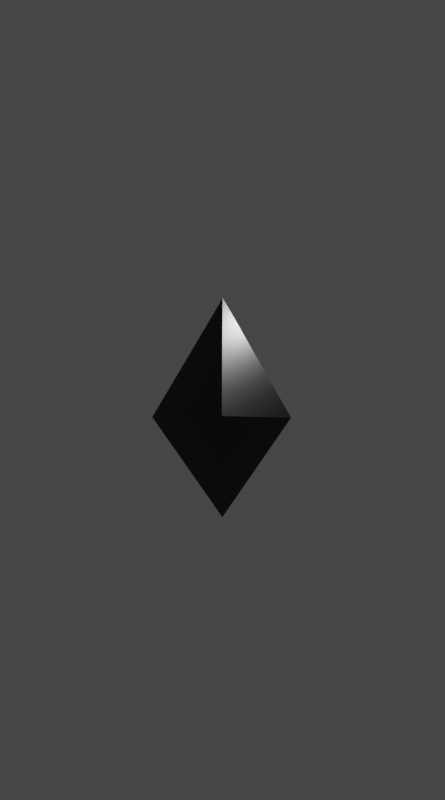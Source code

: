 # Source: eth1.blend  (saved by Blender 3.6.11; exported with 4.5.12 LTS)
import bpy
from mathutils import Matrix  # noqa: F401  (used for matrix-valued properties, if any)

bpy.ops.wm.read_factory_settings(use_empty=True)
scene = bpy.context.scene
scene.name = 'Scene'

# ---- collections
col_collection = bpy.data.collections.new('Collection'); scene.collection.children.link(col_collection)

# ---- materials (node trees are filled in below, after node groups)
mat_eth = bpy.data.materials.new('Eth')
mat_eth.use_transparent_shadow = False
mat_outline = bpy.data.materials.new('Outline')
mat_outline.alpha_threshold = 0.0
mat_outline.use_transparent_shadow = False
mat_outline.line_color = (0.0, 0.0, 0.0, 1.0)

# ---- material node trees
mat_eth.use_nodes = True; mat_eth.node_tree.nodes.clear()
_N = mat_eth.node_tree.nodes; _L = mat_eth.node_tree.links
n0 = _N.new('ShaderNodeBsdfPrincipled'); n0.name = 'Principled BSDF'; n0.location = (10, 300)
n0.distribution = 'GGX'
n0.subsurface_method = 'BURLEY'
n0.inputs[0].default_value = (0.504, 0.03794, 0.7996, 1.0)
n0.inputs[3].default_value = 1.45
n0.inputs[8].default_value = 1.0
n0.inputs[10].default_value = 0.5
n0.inputs[24].default_value = 0.1
n0.inputs[27].default_value = (0.0, 0.0, 0.0, 1.0)
n0.inputs[28].default_value = 1.0
n1 = _N.new('ShaderNodeOutputMaterial'); n1.name = 'Material Output'; n1.location = (300, 300)
_L.new(n0.outputs[0], n1.inputs[0])
n1.is_active_output = True
mat_outline.use_nodes = True; mat_outline.node_tree.nodes.clear()
_N = mat_outline.node_tree.nodes; _L = mat_outline.node_tree.links
n0 = _N.new('ShaderNodeOutputMaterial'); n0.name = 'Material Output'; n0.location = (300, 300)
n1 = _N.new('ShaderNodeBsdfPrincipled'); n1.name = 'Principled BSDF'; n1.location = (10, 300)
n1.distribution = 'GGX'
n1.subsurface_method = 'BURLEY'
n1.inputs[0].default_value = (0.0, 0.0, 0.0, 1.0)
n1.inputs[2].default_value = 0.4
n1.inputs[3].default_value = 1.45
n1.inputs[27].default_value = (0.0, 0.0, 0.0, 1.0)
n1.inputs[28].default_value = 1.0
_L.new(n1.outputs[0], n0.inputs[0])
n0.is_active_output = True

# ---- world
world_world = bpy.data.worlds.new('World'); scene.world = world_world
world_world.use_nodes = True; world_world.node_tree.nodes.clear()
_N = world_world.node_tree.nodes; _L = world_world.node_tree.links
n0 = _N.new('ShaderNodeOutputWorld'); n0.name = 'World Output'; n0.location = (300, 300)
n1 = _N.new('ShaderNodeBackground'); n1.name = 'Background'; n1.location = (10, 300)
n1.inputs[0].default_value = (0.05088, 0.05088, 0.05088, 1.0)
_L.new(n1.outputs[0], n0.inputs[0])
n0.is_active_output = True
world_world.color = (0.05088, 0.05088, 0.05088)
world_world.use_sun_shadow = False
world_world.sun_shadow_jitter_overblur = 0.0

# ---- cameras
cam_camera = bpy.data.cameras.new('Camera')
cam_camera.clip_end = 100.0
cam_camera.ortho_scale = 7.314
cam_camera_001 = bpy.data.cameras.new('Camera.001')
cam_camera_001.lens = 24.0
cam_camera_001.show_background_images = True
cam_camera_001.lens_unit = 'FOV'

# ---- lights
light_light = bpy.data.lights.new('Light', 'POINT')
light_light.transmission_factor = 0.0
light_light.energy = 1000.0
light_light.shadow_soft_size = 0.1
light_light.shadow_maximum_resolution = 0.006
light_light.use_absolute_resolution = True

# ---- meshes
me_cube_001 = bpy.data.meshes.new('Cube.001')
me_cube_001.from_pydata([(-0.596, -0.596, -1.0), (0.0, 0.0, 0.4516), (-0.596, 0.596, -1.0), (0.596, -0.596, -1.0), (0.596, 0.596, -1.0)], [], [(0, 1, 2), (2, 1, 4), (4, 1, 3), (3, 1, 0), (2, 4, 3, 0)])
_uv = me_cube_001.uv_layers.new(name='UVMap')
_uv.uv.foreach_set('vector', [0.375, 0.0, 0.625, 0.25, 0.375, 0.25, 0.375, 0.25, 0.625, 0.5, 0.375, 0.5, 0.375, 0.5, 0.625, 0.75, 0.375, 0.75, 0.375, 0.75, 0.625, 1.0, 0.375, 1.0, 0.125, 0.5, 0.375, 0.5, 0.375, 0.75, 0.125, 0.75])
me_cube_001.materials.append(mat_eth)
me_cube_001.use_remesh_fix_poles = True
me_cube_001.use_remesh_preserve_attributes = False
me_cube_001.use_mirror_vertex_groups = False
me_cube_001.update()
me_cube_002 = bpy.data.meshes.new('Cube.002')
me_cube_002.from_pydata([(-0.596, -0.596, -1.0), (0.003209, -0.003185, 0.1871), (-0.596, 0.596, -1.0), (0.596, -0.596, -1.0), (0.596, 0.596, -1.0)], [], [(0, 1, 2), (2, 1, 4), (4, 1, 3), (3, 1, 0), (2, 4, 3, 0)])
_uv = me_cube_002.uv_layers.new(name='UVMap')
_uv.uv.foreach_set('vector', [0.375, 0.0, 0.625, 0.25, 0.375, 0.25, 0.375, 0.25, 0.625, 0.5, 0.375, 0.5, 0.375, 0.5, 0.625, 0.75, 0.375, 0.75, 0.375, 0.75, 0.625, 1.0, 0.375, 1.0, 0.125, 0.5, 0.375, 0.5, 0.375, 0.75, 0.125, 0.75])
me_cube_002.materials.append(mat_eth)
me_cube_002.use_remesh_fix_poles = True
me_cube_002.use_remesh_preserve_attributes = False
me_cube_002.use_mirror_vertex_groups = False
me_cube_002.update()
me_cube_004 = bpy.data.meshes.new('Cube.004')
me_cube_004.from_pydata([(-0.002396, 0.002258, 1.183), (0.6019, -0.5786, -0.0007394), (0.5881, 0.6075, -0.007826), (0.01539, -0.01157, -1.466), (-0.604, 0.5857, -0.01994), (-0.5824, -0.6057, -0.007536)], [], [(5, 4, 0), (4, 2, 0), (2, 1, 0), (1, 5, 0), (2, 4, 3), (4, 5, 3), (5, 1, 3), (1, 2, 3)])
_uv = me_cube_004.uv_layers.new(name='UVMap')
_uv.uv.foreach_set('vector', [0.375, 0.0, 0.375, 0.25, 0.625, 0.25, 0.375, 0.25, 0.375, 0.5, 0.625, 0.5, 0.375, 0.5, 0.375, 0.75, 0.625, 0.75, 0.375, 0.75, 0.375, 1.0, 0.625, 1.0, 0.375, 0.0, 0.375, 0.25, 0.625, 0.25, 0.375, 0.25, 0.375, 0.5, 0.625, 0.5, 0.375, 0.5, 0.375, 0.75, 0.625, 0.75, 0.375, 0.75, 0.375, 1.0, 0.625, 1.0])
me_cube_004.materials.append(mat_outline)
me_cube_004.use_remesh_fix_poles = True
me_cube_004.use_remesh_preserve_attributes = False
me_cube_004.use_mirror_vertex_groups = False
me_cube_004.update()

# ---- objects
ob_light = bpy.data.objects.new('Light', light_light)
ob_camera = bpy.data.objects.new('Camera', cam_camera)
ob_cube = bpy.data.objects.new('Cube', me_cube_001)
ob_eth_fspy = bpy.data.objects.new('eth.fspy', cam_camera_001)
ob_cube_001 = bpy.data.objects.new('Cube.001', me_cube_002)
ob_cube_003 = bpy.data.objects.new('Cube.003', me_cube_004)

# ---- transforms, parenting, visibility, modifiers, constraints
ob_light.location = (4.076, 1.005, 5.904)
ob_light.rotation_euler = (0.6503, 0.05522, 1.866)
ob_light.lock_rotations_4d = False
ob_light.empty_display_type = 'ARROWS'
ob_light.color = (0.0, 0.0, 0.0, 0.0)
ob_light.lineart.crease_threshold = 0.0
ob_camera.location = (7.359, -6.926, 4.958)
ob_camera.rotation_euler = (1.109, 0.0, 0.8149)
ob_camera.lock_rotations_4d = False
ob_camera.empty_display_type = 'ARROWS'
ob_camera.color = (0.0, 0.0, 0.0, 0.0)
ob_camera.display_type = 'WIRE'
ob_camera.lineart.crease_threshold = 0.0
ob_cube.location = (1.637, -0.2507, 3.758)
ob_cube.rotation_euler = (0.0, -0.0, 0.7854)
ob_cube.scale = (1.367, 1.367, 1.367)
ob_cube.lineart.crease_threshold = 0.0
ob_eth_fspy.location = (1.668, -10.12, 2.137)
ob_eth_fspy.rotation_euler = (1.623, -0.00476, 0.002212)
ob_eth_fspy.lineart.crease_threshold = 0.0
ob_cube_001.location = (1.641, -0.2469, 0.9048)
ob_cube_001.rotation_euler = (3.15, -0.008594, -0.787)
ob_cube_001.scale = (1.367, 1.367, 1.367)
ob_cube_001.lineart.crease_threshold = 0.0
ob_cube_003.location = (1.635, -0.2471, 2.315)
ob_cube_003.rotation_euler = (3.15, -0.008594, -0.7675)
ob_cube_003.scale = (1.534, 1.534, 1.534)
ob_cube_003.lineart.crease_threshold = 0.0

# ---- collection membership
col_collection.objects.link(ob_light)
col_collection.objects.link(ob_camera)
col_collection.objects.link(ob_cube)
col_collection.objects.link(ob_eth_fspy)
col_collection.objects.link(ob_cube_001)
col_collection.objects.link(ob_cube_003)

# ---- scene / render settings (as saved in the file)
scene.camera = ob_eth_fspy
scene.frame_start = 1; scene.frame_end = 250; scene.frame_set(42)
scene.render.engine = 'BLENDER_EEVEE_NEXT'
scene.render.resolution_x = 1260
scene.render.resolution_y = 2263
scene.cycles.use_denoising = False
scene.cycles.samples = 128
scene.cycles.sampling_pattern = 'TABULATED_SOBOL'
scene.cycles.use_adaptive_sampling = False
scene.cycles.use_light_tree = False
scene.view_settings.view_transform = 'Filmic'
bpy.context.view_layer.update()
